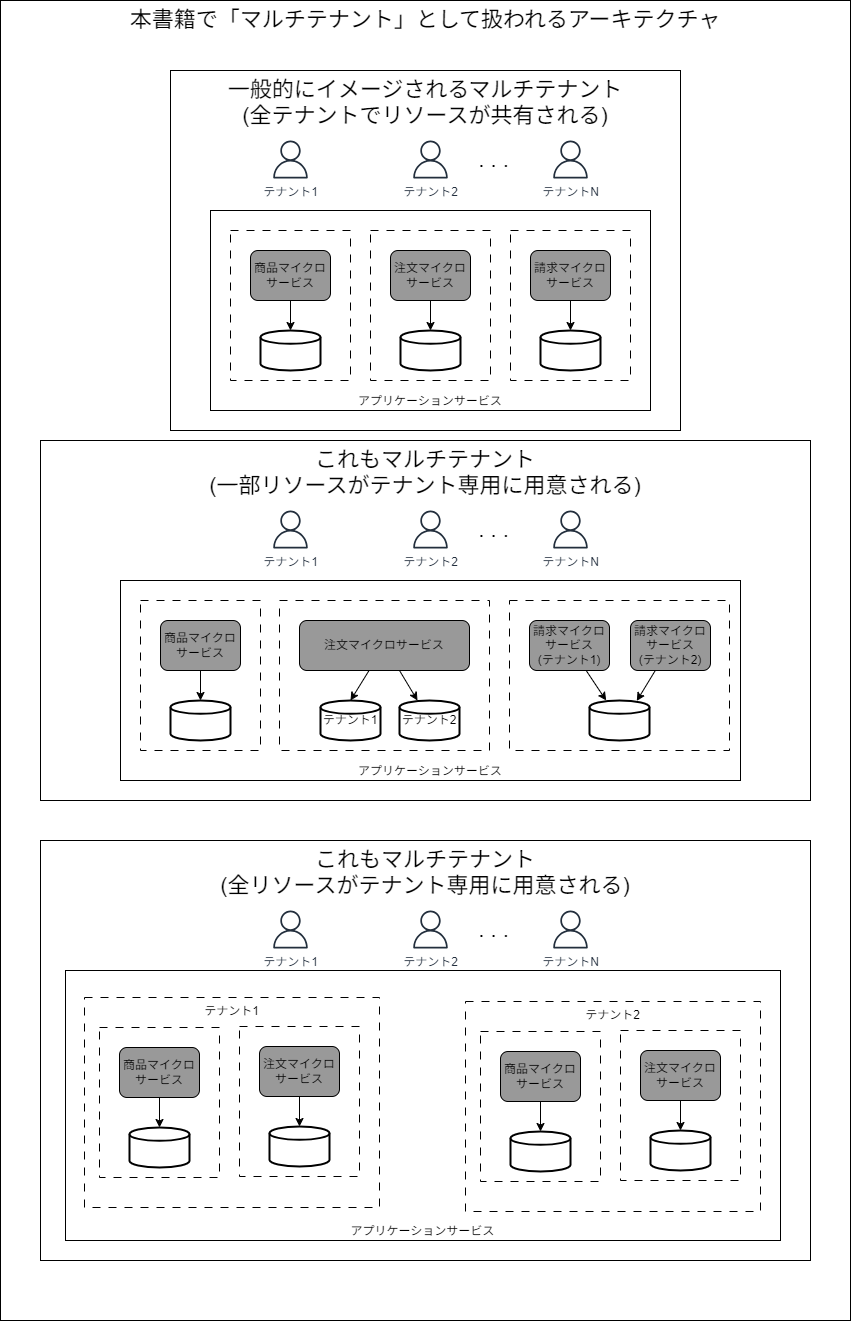

The diagram above was exported from draw.io. Its source (the exported page's mxGraphModel, read from the mxfile embedded in the PNG):
<mxGraphModel dx="2130" dy="2209" grid="1" gridSize="10" guides="1" tooltips="1" connect="1" arrows="1" fold="1" page="1" pageScale="1" pageWidth="850" pageHeight="1100" math="0" shadow="0">
  <root>
    <mxCell id="0" />
    <mxCell id="1" parent="0" />
    <mxCell id="139" value="&lt;font&gt;本書籍で「マルチテナント」として扱われるアーキテクチャ&lt;/font&gt;" style="rounded=0;whiteSpace=wrap;html=1;verticalAlign=top;fontSize=22;" vertex="1" parent="1">
      <mxGeometry x="-80" y="-40" width="850" height="1320" as="geometry" />
    </mxCell>
    <mxCell id="29" value="&lt;font style=&quot;font-size: 22px;&quot;&gt;一般的にイメージされるマルチテナント&lt;/font&gt;&lt;div&gt;&lt;font style=&quot;font-size: 22px;&quot;&gt;(全テナントでリソースが共有される)&lt;/font&gt;&lt;/div&gt;" style="rounded=0;whiteSpace=wrap;html=1;verticalAlign=top;" vertex="1" parent="1">
      <mxGeometry x="90" y="30" width="510" height="360" as="geometry" />
    </mxCell>
    <mxCell id="2" value="アプリケーションサービス" style="rounded=0;whiteSpace=wrap;html=1;verticalAlign=bottom;" vertex="1" parent="1">
      <mxGeometry x="130" y="170" width="440" height="200" as="geometry" />
    </mxCell>
    <mxCell id="13" value="" style="group" vertex="1" connectable="0" parent="1">
      <mxGeometry x="150" y="190" width="120" height="150" as="geometry" />
    </mxCell>
    <mxCell id="3" value="" style="rounded=0;whiteSpace=wrap;html=1;dashed=1;dashPattern=8 8;" vertex="1" parent="13">
      <mxGeometry width="120" height="150" as="geometry" />
    </mxCell>
    <mxCell id="4" value="商品マイクロサービス" style="rounded=1;whiteSpace=wrap;html=1;fillColor=#999999;" vertex="1" parent="13">
      <mxGeometry x="20" y="20" width="80" height="50" as="geometry" />
    </mxCell>
    <mxCell id="10" value="" style="edgeStyle=none;html=1;startArrow=classic;startFill=1;endArrow=none;endFill=0;" edge="1" parent="13" source="6" target="4">
      <mxGeometry relative="1" as="geometry" />
    </mxCell>
    <mxCell id="6" value="" style="strokeWidth=2;html=1;shape=mxgraph.flowchart.database;whiteSpace=wrap;" vertex="1" parent="13">
      <mxGeometry x="30" y="100" width="60" height="40" as="geometry" />
    </mxCell>
    <mxCell id="14" value="" style="group" vertex="1" connectable="0" parent="1">
      <mxGeometry x="290" y="190" width="120" height="150" as="geometry" />
    </mxCell>
    <mxCell id="15" value="" style="rounded=0;whiteSpace=wrap;html=1;dashed=1;dashPattern=8 8;" vertex="1" parent="14">
      <mxGeometry width="120" height="150" as="geometry" />
    </mxCell>
    <mxCell id="16" value="注文マイクロサービス" style="rounded=1;whiteSpace=wrap;html=1;fillColor=#999999;" vertex="1" parent="14">
      <mxGeometry x="20" y="20" width="80" height="50" as="geometry" />
    </mxCell>
    <mxCell id="17" value="" style="edgeStyle=none;html=1;startArrow=classic;startFill=1;endArrow=none;endFill=0;" edge="1" parent="14" source="18" target="16">
      <mxGeometry relative="1" as="geometry" />
    </mxCell>
    <mxCell id="18" value="" style="strokeWidth=2;html=1;shape=mxgraph.flowchart.database;whiteSpace=wrap;" vertex="1" parent="14">
      <mxGeometry x="30" y="100" width="60" height="40" as="geometry" />
    </mxCell>
    <mxCell id="19" value="" style="group" vertex="1" connectable="0" parent="1">
      <mxGeometry x="430" y="190" width="120" height="150" as="geometry" />
    </mxCell>
    <mxCell id="20" value="" style="rounded=0;whiteSpace=wrap;html=1;dashed=1;dashPattern=8 8;" vertex="1" parent="19">
      <mxGeometry width="120" height="150" as="geometry" />
    </mxCell>
    <mxCell id="21" value="請求マイクロサービス" style="rounded=1;whiteSpace=wrap;html=1;fillColor=#999999;" vertex="1" parent="19">
      <mxGeometry x="20" y="20" width="80" height="50" as="geometry" />
    </mxCell>
    <mxCell id="22" value="" style="edgeStyle=none;html=1;startArrow=classic;startFill=1;endArrow=none;endFill=0;" edge="1" parent="19" source="23" target="21">
      <mxGeometry relative="1" as="geometry" />
    </mxCell>
    <mxCell id="23" value="" style="strokeWidth=2;html=1;shape=mxgraph.flowchart.database;whiteSpace=wrap;" vertex="1" parent="19">
      <mxGeometry x="30" y="100" width="60" height="40" as="geometry" />
    </mxCell>
    <mxCell id="24" value="テナント1" style="sketch=0;outlineConnect=0;fontColor=#232F3E;gradientColor=none;fillColor=#232F3D;strokeColor=none;dashed=0;verticalLabelPosition=bottom;verticalAlign=top;align=center;html=1;fontSize=12;fontStyle=0;aspect=fixed;pointerEvents=1;shape=mxgraph.aws4.user;" vertex="1" parent="1">
      <mxGeometry x="191" y="100" width="38" height="38" as="geometry" />
    </mxCell>
    <mxCell id="27" style="edgeStyle=none;html=1;strokeColor=none;" edge="1" parent="1" source="25" target="26">
      <mxGeometry relative="1" as="geometry" />
    </mxCell>
    <mxCell id="28" value="&lt;font style=&quot;font-size: 22px;&quot;&gt;. . .&lt;/font&gt;" style="edgeLabel;html=1;align=center;verticalAlign=middle;resizable=0;points=[];" vertex="1" connectable="0" parent="27">
      <mxGeometry x="-0.1574" relative="1" as="geometry">
        <mxPoint as="offset" />
      </mxGeometry>
    </mxCell>
    <mxCell id="25" value="テナント2" style="sketch=0;outlineConnect=0;fontColor=#232F3E;gradientColor=none;fillColor=#232F3D;strokeColor=none;dashed=0;verticalLabelPosition=bottom;verticalAlign=top;align=center;html=1;fontSize=12;fontStyle=0;aspect=fixed;pointerEvents=1;shape=mxgraph.aws4.user;" vertex="1" parent="1">
      <mxGeometry x="331" y="100" width="38" height="38" as="geometry" />
    </mxCell>
    <mxCell id="26" value="テナントN" style="sketch=0;outlineConnect=0;fontColor=#232F3E;gradientColor=none;fillColor=#232F3D;strokeColor=none;dashed=0;verticalLabelPosition=bottom;verticalAlign=top;align=center;html=1;fontSize=12;fontStyle=0;aspect=fixed;pointerEvents=1;shape=mxgraph.aws4.user;" vertex="1" parent="1">
      <mxGeometry x="471" y="100" width="38" height="38" as="geometry" />
    </mxCell>
    <mxCell id="30" value="&lt;span style=&quot;font-size: 22px;&quot;&gt;これもマルチテナント&lt;/span&gt;&lt;div&gt;&lt;span style=&quot;font-size: 22px;&quot;&gt;(一部リソースがテナント専用に用意される)&lt;/span&gt;&lt;/div&gt;" style="rounded=0;whiteSpace=wrap;html=1;verticalAlign=top;" vertex="1" parent="1">
      <mxGeometry x="-40" y="400" width="770" height="360" as="geometry" />
    </mxCell>
    <mxCell id="31" value="アプリケーションサービス" style="rounded=0;whiteSpace=wrap;html=1;verticalAlign=bottom;" vertex="1" parent="1">
      <mxGeometry x="40" y="540" width="620" height="200" as="geometry" />
    </mxCell>
    <mxCell id="32" value="" style="group" vertex="1" connectable="0" parent="1">
      <mxGeometry x="60" y="560" width="120" height="150" as="geometry" />
    </mxCell>
    <mxCell id="33" value="" style="rounded=0;whiteSpace=wrap;html=1;dashed=1;dashPattern=8 8;" vertex="1" parent="32">
      <mxGeometry width="120" height="150" as="geometry" />
    </mxCell>
    <mxCell id="34" value="商品マイクロサービス" style="rounded=1;whiteSpace=wrap;html=1;fillColor=#999999;" vertex="1" parent="32">
      <mxGeometry x="20" y="20" width="80" height="50" as="geometry" />
    </mxCell>
    <mxCell id="35" value="" style="edgeStyle=none;html=1;startArrow=classic;startFill=1;endArrow=none;endFill=0;" edge="1" parent="32" source="36" target="34">
      <mxGeometry relative="1" as="geometry" />
    </mxCell>
    <mxCell id="36" value="" style="strokeWidth=2;html=1;shape=mxgraph.flowchart.database;whiteSpace=wrap;" vertex="1" parent="32">
      <mxGeometry x="30" y="100" width="60" height="40" as="geometry" />
    </mxCell>
    <mxCell id="37" value="" style="group" vertex="1" connectable="0" parent="1">
      <mxGeometry x="289" y="560" width="120" height="150" as="geometry" />
    </mxCell>
    <mxCell id="38" value="" style="rounded=0;whiteSpace=wrap;html=1;dashed=1;dashPattern=8 8;" vertex="1" parent="37">
      <mxGeometry x="-90" width="210" height="150" as="geometry" />
    </mxCell>
    <mxCell id="39" value="注文マイクロサービス" style="rounded=1;whiteSpace=wrap;html=1;fillColor=#999999;" vertex="1" parent="37">
      <mxGeometry x="-70" y="20" width="170" height="50" as="geometry" />
    </mxCell>
    <mxCell id="40" value="" style="edgeStyle=none;html=1;startArrow=classic;startFill=1;endArrow=none;endFill=0;" edge="1" parent="37" source="41" target="39">
      <mxGeometry relative="1" as="geometry" />
    </mxCell>
    <mxCell id="41" value="テナント2" style="strokeWidth=2;html=1;shape=mxgraph.flowchart.database;whiteSpace=wrap;" vertex="1" parent="37">
      <mxGeometry x="30" y="100" width="60" height="40" as="geometry" />
    </mxCell>
    <mxCell id="52" value="テナント1" style="strokeWidth=2;html=1;shape=mxgraph.flowchart.database;whiteSpace=wrap;" vertex="1" parent="37">
      <mxGeometry x="-49" y="100" width="60" height="40" as="geometry" />
    </mxCell>
    <mxCell id="53" style="edgeStyle=none;html=1;entryX=0.5;entryY=0;entryDx=0;entryDy=0;entryPerimeter=0;" edge="1" parent="37" source="39" target="52">
      <mxGeometry relative="1" as="geometry" />
    </mxCell>
    <mxCell id="42" value="" style="group" vertex="1" connectable="0" parent="1">
      <mxGeometry x="429" y="560" width="220" height="150" as="geometry" />
    </mxCell>
    <mxCell id="43" value="" style="rounded=0;whiteSpace=wrap;html=1;dashed=1;dashPattern=8 8;" vertex="1" parent="42">
      <mxGeometry width="220" height="150" as="geometry" />
    </mxCell>
    <mxCell id="44" value="請求マイクロサービス&lt;div&gt;(テナント1)&lt;/div&gt;" style="rounded=1;whiteSpace=wrap;html=1;fillColor=#999999;" vertex="1" parent="42">
      <mxGeometry x="20" y="20" width="80" height="50" as="geometry" />
    </mxCell>
    <mxCell id="45" value="" style="edgeStyle=none;html=1;startArrow=classic;startFill=1;endArrow=none;endFill=0;" edge="1" parent="42" source="46" target="44">
      <mxGeometry relative="1" as="geometry" />
    </mxCell>
    <mxCell id="46" value="" style="strokeWidth=2;html=1;shape=mxgraph.flowchart.database;whiteSpace=wrap;" vertex="1" parent="42">
      <mxGeometry x="80" y="100" width="60" height="40" as="geometry" />
    </mxCell>
    <mxCell id="54" value="請求マイクロサービス&lt;div&gt;(テナント2)&lt;/div&gt;" style="rounded=1;whiteSpace=wrap;html=1;fillColor=#999999;" vertex="1" parent="42">
      <mxGeometry x="121" y="20" width="80" height="50" as="geometry" />
    </mxCell>
    <mxCell id="55" style="edgeStyle=none;html=1;entryX=0.788;entryY=0.011;entryDx=0;entryDy=0;entryPerimeter=0;" edge="1" parent="42" source="54" target="46">
      <mxGeometry relative="1" as="geometry" />
    </mxCell>
    <mxCell id="47" value="テナント1" style="sketch=0;outlineConnect=0;fontColor=#232F3E;gradientColor=none;fillColor=#232F3D;strokeColor=none;dashed=0;verticalLabelPosition=bottom;verticalAlign=top;align=center;html=1;fontSize=12;fontStyle=0;aspect=fixed;pointerEvents=1;shape=mxgraph.aws4.user;" vertex="1" parent="1">
      <mxGeometry x="191" y="470" width="38" height="38" as="geometry" />
    </mxCell>
    <mxCell id="48" style="edgeStyle=none;html=1;strokeColor=none;" edge="1" parent="1" source="50" target="51">
      <mxGeometry relative="1" as="geometry" />
    </mxCell>
    <mxCell id="49" value="&lt;font style=&quot;font-size: 22px;&quot;&gt;. . .&lt;/font&gt;" style="edgeLabel;html=1;align=center;verticalAlign=middle;resizable=0;points=[];" vertex="1" connectable="0" parent="48">
      <mxGeometry x="-0.1574" relative="1" as="geometry">
        <mxPoint as="offset" />
      </mxGeometry>
    </mxCell>
    <mxCell id="50" value="テナント2" style="sketch=0;outlineConnect=0;fontColor=#232F3E;gradientColor=none;fillColor=#232F3D;strokeColor=none;dashed=0;verticalLabelPosition=bottom;verticalAlign=top;align=center;html=1;fontSize=12;fontStyle=0;aspect=fixed;pointerEvents=1;shape=mxgraph.aws4.user;" vertex="1" parent="1">
      <mxGeometry x="331" y="470" width="38" height="38" as="geometry" />
    </mxCell>
    <mxCell id="51" value="テナントN" style="sketch=0;outlineConnect=0;fontColor=#232F3E;gradientColor=none;fillColor=#232F3D;strokeColor=none;dashed=0;verticalLabelPosition=bottom;verticalAlign=top;align=center;html=1;fontSize=12;fontStyle=0;aspect=fixed;pointerEvents=1;shape=mxgraph.aws4.user;" vertex="1" parent="1">
      <mxGeometry x="471" y="470" width="38" height="38" as="geometry" />
    </mxCell>
    <mxCell id="105" value="&lt;span style=&quot;font-size: 22px;&quot;&gt;これもマルチテナント&lt;/span&gt;&lt;div&gt;&lt;span style=&quot;font-size: 22px;&quot;&gt;(全リソースがテナント専用に用意される)&lt;/span&gt;&lt;/div&gt;" style="rounded=0;whiteSpace=wrap;html=1;verticalAlign=top;" vertex="1" parent="1">
      <mxGeometry x="-40" y="800" width="770" height="420" as="geometry" />
    </mxCell>
    <mxCell id="106" value="アプリケーションサービス" style="rounded=0;whiteSpace=wrap;html=1;verticalAlign=bottom;" vertex="1" parent="1">
      <mxGeometry x="-15" y="930" width="715" height="270" as="geometry" />
    </mxCell>
    <mxCell id="107" value="" style="group" vertex="1" connectable="0" parent="1">
      <mxGeometry x="19" y="987" width="280" height="180" as="geometry" />
    </mxCell>
    <mxCell id="108" value="" style="rounded=0;whiteSpace=wrap;html=1;dashed=1;dashPattern=8 8;" vertex="1" parent="107">
      <mxGeometry width="120" height="150" as="geometry" />
    </mxCell>
    <mxCell id="109" value="商品マイクロサービス" style="rounded=1;whiteSpace=wrap;html=1;fillColor=#999999;" vertex="1" parent="107">
      <mxGeometry x="20" y="20" width="80" height="50" as="geometry" />
    </mxCell>
    <mxCell id="110" value="" style="edgeStyle=none;html=1;startArrow=classic;startFill=1;endArrow=none;endFill=0;" edge="1" parent="107" source="111" target="109">
      <mxGeometry relative="1" as="geometry" />
    </mxCell>
    <mxCell id="111" value="" style="strokeWidth=2;html=1;shape=mxgraph.flowchart.database;whiteSpace=wrap;" vertex="1" parent="107">
      <mxGeometry x="30" y="100" width="60" height="40" as="geometry" />
    </mxCell>
    <mxCell id="127" value="テナント1" style="rounded=0;whiteSpace=wrap;html=1;dashed=1;dashPattern=8 8;verticalAlign=top;fillColor=none;" vertex="1" parent="107">
      <mxGeometry x="-15" y="-30" width="295" height="210" as="geometry" />
    </mxCell>
    <mxCell id="112" value="" style="group" vertex="1" connectable="0" parent="1">
      <mxGeometry x="159" y="986" width="120" height="150" as="geometry" />
    </mxCell>
    <mxCell id="113" value="" style="rounded=0;whiteSpace=wrap;html=1;dashed=1;dashPattern=8 8;" vertex="1" parent="112">
      <mxGeometry width="120" height="150" as="geometry" />
    </mxCell>
    <mxCell id="114" value="注文マイクロサービス" style="rounded=1;whiteSpace=wrap;html=1;fillColor=#999999;" vertex="1" parent="112">
      <mxGeometry x="20" y="20" width="80" height="50" as="geometry" />
    </mxCell>
    <mxCell id="115" value="" style="edgeStyle=none;html=1;startArrow=classic;startFill=1;endArrow=none;endFill=0;" edge="1" parent="112" source="116" target="114">
      <mxGeometry relative="1" as="geometry" />
    </mxCell>
    <mxCell id="116" value="" style="strokeWidth=2;html=1;shape=mxgraph.flowchart.database;whiteSpace=wrap;" vertex="1" parent="112">
      <mxGeometry x="30" y="100" width="60" height="40" as="geometry" />
    </mxCell>
    <mxCell id="122" value="テナント1" style="sketch=0;outlineConnect=0;fontColor=#232F3E;gradientColor=none;fillColor=#232F3D;strokeColor=none;dashed=0;verticalLabelPosition=bottom;verticalAlign=top;align=center;html=1;fontSize=12;fontStyle=0;aspect=fixed;pointerEvents=1;shape=mxgraph.aws4.user;" vertex="1" parent="1">
      <mxGeometry x="191" y="870" width="38" height="38" as="geometry" />
    </mxCell>
    <mxCell id="123" style="edgeStyle=none;html=1;strokeColor=none;" edge="1" parent="1" source="125" target="126">
      <mxGeometry relative="1" as="geometry" />
    </mxCell>
    <mxCell id="124" value="&lt;font style=&quot;font-size: 22px;&quot;&gt;. . .&lt;/font&gt;" style="edgeLabel;html=1;align=center;verticalAlign=middle;resizable=0;points=[];" vertex="1" connectable="0" parent="123">
      <mxGeometry x="-0.1574" relative="1" as="geometry">
        <mxPoint as="offset" />
      </mxGeometry>
    </mxCell>
    <mxCell id="125" value="テナント2" style="sketch=0;outlineConnect=0;fontColor=#232F3E;gradientColor=none;fillColor=#232F3D;strokeColor=none;dashed=0;verticalLabelPosition=bottom;verticalAlign=top;align=center;html=1;fontSize=12;fontStyle=0;aspect=fixed;pointerEvents=1;shape=mxgraph.aws4.user;" vertex="1" parent="1">
      <mxGeometry x="331" y="870" width="38" height="38" as="geometry" />
    </mxCell>
    <mxCell id="126" value="テナントN" style="sketch=0;outlineConnect=0;fontColor=#232F3E;gradientColor=none;fillColor=#232F3D;strokeColor=none;dashed=0;verticalLabelPosition=bottom;verticalAlign=top;align=center;html=1;fontSize=12;fontStyle=0;aspect=fixed;pointerEvents=1;shape=mxgraph.aws4.user;" vertex="1" parent="1">
      <mxGeometry x="471" y="870" width="38" height="38" as="geometry" />
    </mxCell>
    <mxCell id="128" value="" style="group" vertex="1" connectable="0" parent="1">
      <mxGeometry x="400" y="991" width="280" height="180" as="geometry" />
    </mxCell>
    <mxCell id="129" value="" style="rounded=0;whiteSpace=wrap;html=1;dashed=1;dashPattern=8 8;" vertex="1" parent="128">
      <mxGeometry width="120" height="150" as="geometry" />
    </mxCell>
    <mxCell id="130" value="商品マイクロサービス" style="rounded=1;whiteSpace=wrap;html=1;fillColor=#999999;" vertex="1" parent="128">
      <mxGeometry x="20" y="20" width="80" height="50" as="geometry" />
    </mxCell>
    <mxCell id="131" value="" style="edgeStyle=none;html=1;startArrow=classic;startFill=1;endArrow=none;endFill=0;" edge="1" parent="128" source="132" target="130">
      <mxGeometry relative="1" as="geometry" />
    </mxCell>
    <mxCell id="132" value="" style="strokeWidth=2;html=1;shape=mxgraph.flowchart.database;whiteSpace=wrap;" vertex="1" parent="128">
      <mxGeometry x="30" y="100" width="60" height="40" as="geometry" />
    </mxCell>
    <mxCell id="133" value="テナント2" style="rounded=0;whiteSpace=wrap;html=1;dashed=1;dashPattern=8 8;verticalAlign=top;fillColor=none;" vertex="1" parent="128">
      <mxGeometry x="-15" y="-30" width="295" height="210" as="geometry" />
    </mxCell>
    <mxCell id="134" value="" style="group" vertex="1" connectable="0" parent="1">
      <mxGeometry x="540" y="990" width="120" height="150" as="geometry" />
    </mxCell>
    <mxCell id="135" value="" style="rounded=0;whiteSpace=wrap;html=1;dashed=1;dashPattern=8 8;" vertex="1" parent="134">
      <mxGeometry width="120" height="150" as="geometry" />
    </mxCell>
    <mxCell id="136" value="注文マイクロサービス" style="rounded=1;whiteSpace=wrap;html=1;fillColor=#999999;" vertex="1" parent="134">
      <mxGeometry x="20" y="20" width="80" height="50" as="geometry" />
    </mxCell>
    <mxCell id="137" value="" style="edgeStyle=none;html=1;startArrow=classic;startFill=1;endArrow=none;endFill=0;" edge="1" parent="134" source="138" target="136">
      <mxGeometry relative="1" as="geometry" />
    </mxCell>
    <mxCell id="138" value="" style="strokeWidth=2;html=1;shape=mxgraph.flowchart.database;whiteSpace=wrap;" vertex="1" parent="134">
      <mxGeometry x="30" y="100" width="60" height="40" as="geometry" />
    </mxCell>
  </root>
</mxGraphModel>